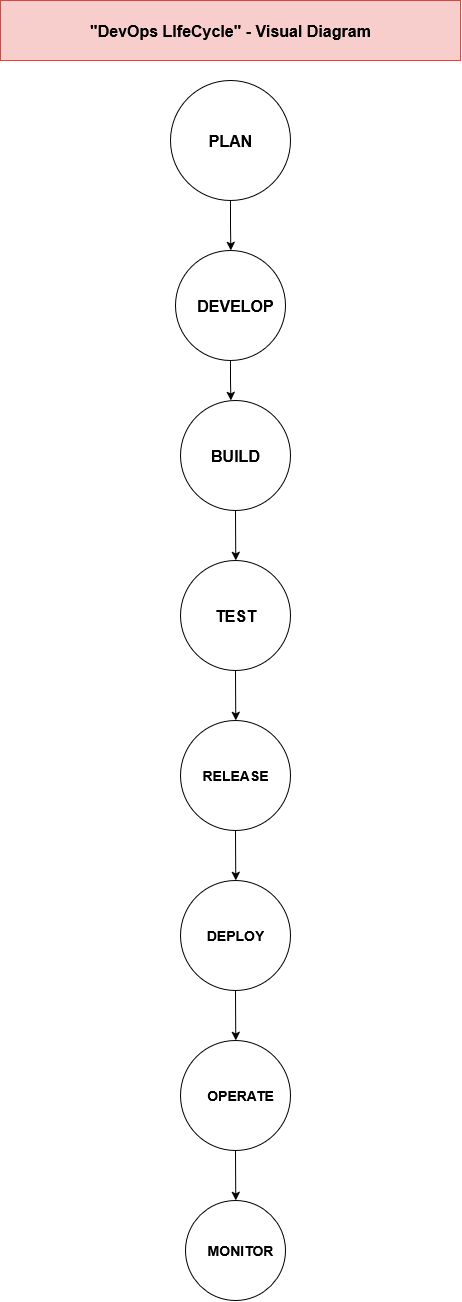

The diagram above was exported from draw.io. Its source (the exported page's mxGraphModel, read from the mxfile embedded in the PNG):
<mxGraphModel dx="2344" dy="1349" grid="1" gridSize="10" guides="1" tooltips="1" connect="1" arrows="1" fold="1" page="1" pageScale="1" pageWidth="850" pageHeight="1100" math="0" shadow="0">
  <root>
    <mxCell id="0" />
    <mxCell id="1" parent="0" />
    <mxCell id="MnrrnZzGn_L19389YFKw-284" style="edgeStyle=orthogonalEdgeStyle;rounded=0;orthogonalLoop=1;jettySize=auto;html=1;exitX=0.5;exitY=1;exitDx=0;exitDy=0;" parent="1" source="MnrrnZzGn_L19389YFKw-279" edge="1">
      <mxGeometry relative="1" as="geometry">
        <mxPoint x="420.3333333333335" y="250" as="targetPoint" />
      </mxGeometry>
    </mxCell>
    <mxCell id="MnrrnZzGn_L19389YFKw-279" value="" style="ellipse;whiteSpace=wrap;html=1;" parent="1" vertex="1">
      <mxGeometry x="360" y="80" width="120" height="120" as="geometry" />
    </mxCell>
    <mxCell id="MnrrnZzGn_L19389YFKw-280" value="&lt;font size=&quot;3&quot;&gt;&lt;b&gt;PLAN&lt;/b&gt;&lt;/font&gt;" style="text;html=1;align=center;verticalAlign=middle;whiteSpace=wrap;rounded=0;" parent="1" vertex="1">
      <mxGeometry x="390" y="125" width="60" height="30" as="geometry" />
    </mxCell>
    <mxCell id="MnrrnZzGn_L19389YFKw-287" style="edgeStyle=orthogonalEdgeStyle;rounded=0;orthogonalLoop=1;jettySize=auto;html=1;exitX=0.5;exitY=1;exitDx=0;exitDy=0;" parent="1" source="MnrrnZzGn_L19389YFKw-285" edge="1">
      <mxGeometry relative="1" as="geometry">
        <mxPoint x="420.3333333333335" y="400" as="targetPoint" />
      </mxGeometry>
    </mxCell>
    <mxCell id="MnrrnZzGn_L19389YFKw-285" value="" style="ellipse;whiteSpace=wrap;html=1;aspect=fixed;" parent="1" vertex="1">
      <mxGeometry x="365" y="250" width="110" height="110" as="geometry" />
    </mxCell>
    <mxCell id="MnrrnZzGn_L19389YFKw-286" value="&lt;font size=&quot;3&quot;&gt;&lt;b&gt;DEVELOP&lt;/b&gt;&lt;/font&gt;" style="text;html=1;align=center;verticalAlign=middle;whiteSpace=wrap;rounded=0;" parent="1" vertex="1">
      <mxGeometry x="395" y="290" width="60" height="30" as="geometry" />
    </mxCell>
    <mxCell id="MnrrnZzGn_L19389YFKw-290" style="edgeStyle=orthogonalEdgeStyle;rounded=0;orthogonalLoop=1;jettySize=auto;html=1;exitX=0.5;exitY=1;exitDx=0;exitDy=0;" parent="1" source="MnrrnZzGn_L19389YFKw-288" edge="1">
      <mxGeometry relative="1" as="geometry">
        <mxPoint x="425.3333333333335" y="560" as="targetPoint" />
      </mxGeometry>
    </mxCell>
    <mxCell id="MnrrnZzGn_L19389YFKw-288" value="" style="ellipse;whiteSpace=wrap;html=1;aspect=fixed;" parent="1" vertex="1">
      <mxGeometry x="370" y="400" width="110" height="110" as="geometry" />
    </mxCell>
    <mxCell id="MnrrnZzGn_L19389YFKw-289" value="&lt;font size=&quot;3&quot;&gt;&lt;b&gt;BUILD&lt;/b&gt;&lt;/font&gt;" style="text;html=1;align=center;verticalAlign=middle;whiteSpace=wrap;rounded=0;" parent="1" vertex="1">
      <mxGeometry x="395" y="435" width="60" height="40" as="geometry" />
    </mxCell>
    <mxCell id="MnrrnZzGn_L19389YFKw-294" style="edgeStyle=orthogonalEdgeStyle;rounded=0;orthogonalLoop=1;jettySize=auto;html=1;exitX=0.5;exitY=1;exitDx=0;exitDy=0;" parent="1" source="MnrrnZzGn_L19389YFKw-291" edge="1">
      <mxGeometry relative="1" as="geometry">
        <mxPoint x="425.3333333333335" y="720.0000000000002" as="targetPoint" />
      </mxGeometry>
    </mxCell>
    <mxCell id="MnrrnZzGn_L19389YFKw-291" value="" style="ellipse;whiteSpace=wrap;html=1;aspect=fixed;" parent="1" vertex="1">
      <mxGeometry x="370" y="560" width="110" height="110" as="geometry" />
    </mxCell>
    <mxCell id="MnrrnZzGn_L19389YFKw-293" value="&lt;font size=&quot;3&quot;&gt;&lt;b&gt;TEST&lt;/b&gt;&lt;/font&gt;" style="text;html=1;align=center;verticalAlign=middle;whiteSpace=wrap;rounded=0;" parent="1" vertex="1">
      <mxGeometry x="395" y="600" width="60" height="30" as="geometry" />
    </mxCell>
    <mxCell id="MnrrnZzGn_L19389YFKw-298" style="edgeStyle=orthogonalEdgeStyle;rounded=0;orthogonalLoop=1;jettySize=auto;html=1;exitX=0.5;exitY=1;exitDx=0;exitDy=0;" parent="1" source="MnrrnZzGn_L19389YFKw-295" edge="1">
      <mxGeometry relative="1" as="geometry">
        <mxPoint x="425.3333333333335" y="880.0000000000002" as="targetPoint" />
      </mxGeometry>
    </mxCell>
    <mxCell id="MnrrnZzGn_L19389YFKw-295" value="" style="ellipse;whiteSpace=wrap;html=1;aspect=fixed;" parent="1" vertex="1">
      <mxGeometry x="370" y="720" width="110" height="110" as="geometry" />
    </mxCell>
    <mxCell id="MnrrnZzGn_L19389YFKw-296" value="&lt;font style=&quot;font-size: 14px;&quot;&gt;&lt;b&gt;RELEASE&lt;/b&gt;&lt;/font&gt;" style="text;html=1;align=center;verticalAlign=middle;whiteSpace=wrap;rounded=0;" parent="1" vertex="1">
      <mxGeometry x="395" y="760" width="60" height="30" as="geometry" />
    </mxCell>
    <mxCell id="MnrrnZzGn_L19389YFKw-301" style="edgeStyle=orthogonalEdgeStyle;rounded=0;orthogonalLoop=1;jettySize=auto;html=1;exitX=0.5;exitY=1;exitDx=0;exitDy=0;" parent="1" source="MnrrnZzGn_L19389YFKw-299" edge="1">
      <mxGeometry relative="1" as="geometry">
        <mxPoint x="425.3333333333335" y="1040" as="targetPoint" />
      </mxGeometry>
    </mxCell>
    <mxCell id="MnrrnZzGn_L19389YFKw-299" value="" style="ellipse;whiteSpace=wrap;html=1;aspect=fixed;" parent="1" vertex="1">
      <mxGeometry x="370" y="880" width="110" height="110" as="geometry" />
    </mxCell>
    <mxCell id="MnrrnZzGn_L19389YFKw-300" value="&lt;font style=&quot;font-size: 14px;&quot;&gt;&lt;b&gt;DEPLOY&lt;/b&gt;&lt;/font&gt;" style="text;html=1;align=center;verticalAlign=middle;whiteSpace=wrap;rounded=0;" parent="1" vertex="1">
      <mxGeometry x="395" y="920" width="60" height="30" as="geometry" />
    </mxCell>
    <mxCell id="MnrrnZzGn_L19389YFKw-304" style="edgeStyle=orthogonalEdgeStyle;rounded=0;orthogonalLoop=1;jettySize=auto;html=1;exitX=0.5;exitY=1;exitDx=0;exitDy=0;" parent="1" source="MnrrnZzGn_L19389YFKw-302" edge="1">
      <mxGeometry relative="1" as="geometry">
        <mxPoint x="425.3333333333335" y="1200" as="targetPoint" />
      </mxGeometry>
    </mxCell>
    <mxCell id="MnrrnZzGn_L19389YFKw-302" value="" style="ellipse;whiteSpace=wrap;html=1;aspect=fixed;" parent="1" vertex="1">
      <mxGeometry x="370" y="1040" width="110" height="110" as="geometry" />
    </mxCell>
    <mxCell id="MnrrnZzGn_L19389YFKw-303" value="&lt;font style=&quot;font-size: 14px;&quot;&gt;&lt;b&gt;OPERATE&lt;/b&gt;&lt;/font&gt;" style="text;html=1;align=center;verticalAlign=middle;whiteSpace=wrap;rounded=0;" parent="1" vertex="1">
      <mxGeometry x="400" y="1080" width="60" height="30" as="geometry" />
    </mxCell>
    <mxCell id="MnrrnZzGn_L19389YFKw-305" value="" style="ellipse;whiteSpace=wrap;html=1;aspect=fixed;" parent="1" vertex="1">
      <mxGeometry x="375" y="1200" width="100" height="100" as="geometry" />
    </mxCell>
    <mxCell id="MnrrnZzGn_L19389YFKw-306" value="&lt;font style=&quot;font-size: 14px;&quot;&gt;&lt;b&gt;MONITOR&lt;/b&gt;&lt;/font&gt;" style="text;html=1;align=center;verticalAlign=middle;whiteSpace=wrap;rounded=0;" parent="1" vertex="1">
      <mxGeometry x="400" y="1235" width="60" height="30" as="geometry" />
    </mxCell>
    <mxCell id="j_9P3kCoNBkCFk-jEd-A-1" value="&lt;font size=&quot;3&quot;&gt;&lt;b&gt;&quot;DevOps LIfeCycle&quot; - Visual Diagram&lt;/b&gt;&lt;/font&gt;" style="text;html=1;align=center;verticalAlign=middle;whiteSpace=wrap;rounded=0;fillColor=#f8cecc;strokeColor=#b85450;" vertex="1" parent="1">
      <mxGeometry x="190" width="460" height="60" as="geometry" />
    </mxCell>
  </root>
</mxGraphModel>